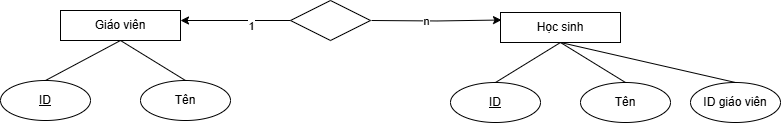

The diagram above was exported from draw.io. Its source (the exported page's mxGraphModel, read from the mxfile embedded in the PNG):
<mxGraphModel dx="1006" dy="563" grid="1" gridSize="10" guides="1" tooltips="1" connect="1" arrows="1" fold="1" page="1" pageScale="1" pageWidth="827" pageHeight="1169" math="0" shadow="0">
  <root>
    <mxCell id="0" />
    <mxCell id="1" parent="0" />
    <mxCell id="SQ5Q0AQ7ZRE2pdMckJ_s-1" value="" style="group" vertex="1" connectable="0" parent="1">
      <mxGeometry x="60" y="190" width="230" height="110" as="geometry" />
    </mxCell>
    <mxCell id="SQ5Q0AQ7ZRE2pdMckJ_s-2" value="&lt;u&gt;ID&lt;/u&gt;" style="ellipse;whiteSpace=wrap;html=1;" vertex="1" parent="SQ5Q0AQ7ZRE2pdMckJ_s-1">
      <mxGeometry y="70" width="90" height="40" as="geometry" />
    </mxCell>
    <mxCell id="SQ5Q0AQ7ZRE2pdMckJ_s-3" value="Giáo viên" style="rounded=0;whiteSpace=wrap;html=1;" vertex="1" parent="SQ5Q0AQ7ZRE2pdMckJ_s-1">
      <mxGeometry x="60" width="120" height="30" as="geometry" />
    </mxCell>
    <mxCell id="SQ5Q0AQ7ZRE2pdMckJ_s-4" value="Tên" style="ellipse;whiteSpace=wrap;html=1;" vertex="1" parent="SQ5Q0AQ7ZRE2pdMckJ_s-1">
      <mxGeometry x="140" y="70" width="90" height="40" as="geometry" />
    </mxCell>
    <mxCell id="SQ5Q0AQ7ZRE2pdMckJ_s-5" value="" style="endArrow=none;html=1;rounded=0;exitX=0.5;exitY=0;exitDx=0;exitDy=0;entryX=0.5;entryY=1;entryDx=0;entryDy=0;" edge="1" parent="SQ5Q0AQ7ZRE2pdMckJ_s-1" source="SQ5Q0AQ7ZRE2pdMckJ_s-2" target="SQ5Q0AQ7ZRE2pdMckJ_s-3">
      <mxGeometry width="50" height="50" relative="1" as="geometry">
        <mxPoint x="300" y="110" as="sourcePoint" />
        <mxPoint x="350" y="60" as="targetPoint" />
      </mxGeometry>
    </mxCell>
    <mxCell id="SQ5Q0AQ7ZRE2pdMckJ_s-6" value="" style="endArrow=none;html=1;rounded=0;exitX=0.5;exitY=0;exitDx=0;exitDy=0;entryX=0.5;entryY=1;entryDx=0;entryDy=0;" edge="1" parent="SQ5Q0AQ7ZRE2pdMckJ_s-1" source="SQ5Q0AQ7ZRE2pdMckJ_s-4" target="SQ5Q0AQ7ZRE2pdMckJ_s-3">
      <mxGeometry width="50" height="50" relative="1" as="geometry">
        <mxPoint x="200" y="80" as="sourcePoint" />
        <mxPoint x="250" y="30" as="targetPoint" />
      </mxGeometry>
    </mxCell>
    <mxCell id="SQ5Q0AQ7ZRE2pdMckJ_s-7" style="edgeStyle=orthogonalEdgeStyle;rounded=0;orthogonalLoop=1;jettySize=auto;html=1;" edge="1" parent="1">
      <mxGeometry relative="1" as="geometry">
        <mxPoint x="350" y="200" as="sourcePoint" />
        <mxPoint x="240" y="200" as="targetPoint" />
      </mxGeometry>
    </mxCell>
    <mxCell id="SQ5Q0AQ7ZRE2pdMckJ_s-8" value="1" style="edgeLabel;html=1;align=center;verticalAlign=middle;resizable=0;points=[];" vertex="1" connectable="0" parent="SQ5Q0AQ7ZRE2pdMckJ_s-7">
      <mxGeometry x="-0.2691" y="5" relative="1" as="geometry">
        <mxPoint as="offset" />
      </mxGeometry>
    </mxCell>
    <mxCell id="SQ5Q0AQ7ZRE2pdMckJ_s-9" style="edgeStyle=orthogonalEdgeStyle;rounded=0;orthogonalLoop=1;jettySize=auto;html=1;entryX=0;entryY=0.25;entryDx=0;entryDy=0;" edge="1" parent="1">
      <mxGeometry relative="1" as="geometry">
        <mxPoint x="431" y="200" as="sourcePoint" />
        <mxPoint x="561" y="199.5" as="targetPoint" />
      </mxGeometry>
    </mxCell>
    <mxCell id="omZbtA5cqPMP1NUiQLMe-2" value="n" style="edgeLabel;html=1;align=center;verticalAlign=middle;resizable=0;points=[];" vertex="1" connectable="0" parent="SQ5Q0AQ7ZRE2pdMckJ_s-9">
      <mxGeometry x="-0.1644" relative="1" as="geometry">
        <mxPoint as="offset" />
      </mxGeometry>
    </mxCell>
    <mxCell id="SQ5Q0AQ7ZRE2pdMckJ_s-11" value="" style="rhombus;whiteSpace=wrap;html=1;" vertex="1" parent="1">
      <mxGeometry x="350" y="180" width="80" height="40" as="geometry" />
    </mxCell>
    <mxCell id="SQ5Q0AQ7ZRE2pdMckJ_s-12" value="&lt;u&gt;ID&lt;/u&gt;" style="ellipse;whiteSpace=wrap;html=1;" vertex="1" parent="1">
      <mxGeometry x="510" y="262" width="90" height="40" as="geometry" />
    </mxCell>
    <mxCell id="SQ5Q0AQ7ZRE2pdMckJ_s-13" value="Học sinh" style="rounded=0;whiteSpace=wrap;html=1;" vertex="1" parent="1">
      <mxGeometry x="560" y="192" width="120" height="30" as="geometry" />
    </mxCell>
    <mxCell id="SQ5Q0AQ7ZRE2pdMckJ_s-14" value="Tên" style="ellipse;whiteSpace=wrap;html=1;" vertex="1" parent="1">
      <mxGeometry x="640" y="262" width="90" height="40" as="geometry" />
    </mxCell>
    <mxCell id="SQ5Q0AQ7ZRE2pdMckJ_s-15" value="" style="endArrow=none;html=1;rounded=0;entryX=0.5;entryY=1;entryDx=0;entryDy=0;exitX=0.5;exitY=0;exitDx=0;exitDy=0;" edge="1" parent="1" source="SQ5Q0AQ7ZRE2pdMckJ_s-12" target="SQ5Q0AQ7ZRE2pdMckJ_s-13">
      <mxGeometry width="50" height="50" relative="1" as="geometry">
        <mxPoint x="500" y="302" as="sourcePoint" />
        <mxPoint x="550" y="252" as="targetPoint" />
      </mxGeometry>
    </mxCell>
    <mxCell id="SQ5Q0AQ7ZRE2pdMckJ_s-16" value="" style="endArrow=none;html=1;rounded=0;exitX=0.5;exitY=0;exitDx=0;exitDy=0;entryX=0.5;entryY=1;entryDx=0;entryDy=0;" edge="1" parent="1" source="SQ5Q0AQ7ZRE2pdMckJ_s-14" target="SQ5Q0AQ7ZRE2pdMckJ_s-13">
      <mxGeometry width="50" height="50" relative="1" as="geometry">
        <mxPoint x="500" y="302" as="sourcePoint" />
        <mxPoint x="550" y="252" as="targetPoint" />
      </mxGeometry>
    </mxCell>
    <mxCell id="SQ5Q0AQ7ZRE2pdMckJ_s-17" value="" style="endArrow=none;html=1;rounded=0;exitX=0.5;exitY=0;exitDx=0;exitDy=0;entryX=0.5;entryY=1;entryDx=0;entryDy=0;" edge="1" parent="1" source="SQ5Q0AQ7ZRE2pdMckJ_s-18" target="SQ5Q0AQ7ZRE2pdMckJ_s-13">
      <mxGeometry width="50" height="50" relative="1" as="geometry">
        <mxPoint x="610" y="302" as="sourcePoint" />
        <mxPoint x="730" y="222" as="targetPoint" />
      </mxGeometry>
    </mxCell>
    <mxCell id="SQ5Q0AQ7ZRE2pdMckJ_s-18" value="ID giáo viên" style="ellipse;whiteSpace=wrap;html=1;" vertex="1" parent="1">
      <mxGeometry x="750" y="262" width="90" height="40" as="geometry" />
    </mxCell>
  </root>
</mxGraphModel>